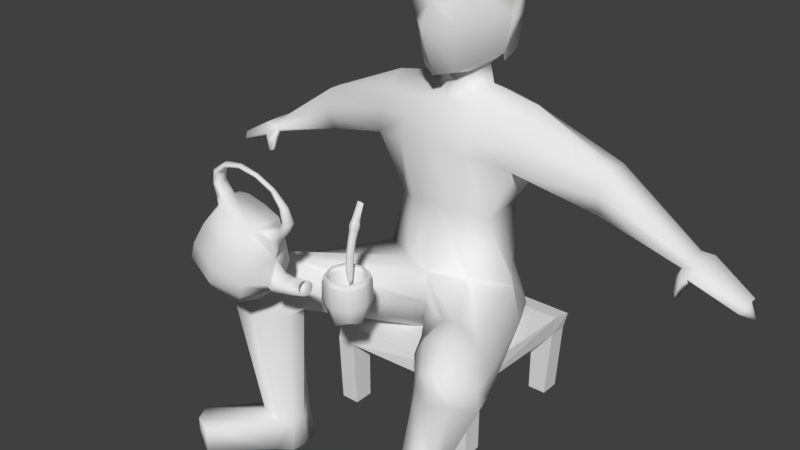 # Source: cosas.blend  (saved by Blender 2.77.0; exported with 4.5.12 LTS)
import bpy
from mathutils import Matrix  # noqa: F401  (used for matrix-valued properties, if any)

bpy.ops.wm.read_factory_settings(use_empty=True)
scene = bpy.context.scene
scene.name = 'Scene'

# ---- collections
col_collection_1 = bpy.data.collections.new('Collection 1'); scene.collection.children.link(col_collection_1)

# ---- world
world_world = bpy.data.worlds.new('World'); scene.world = world_world
world_world.color = (0.05088, 0.05088, 0.05088)
world_world.use_sun_shadow = False
world_world.sun_shadow_jitter_overblur = 0.0
world_world.cycles.sampling_method = 'MANUAL'

# ---- meshes
me_cubo_005 = bpy.data.meshes.new('Cubo.005')
me_cubo_005.from_pydata([(-1.0, -1.051, 0.7634), (-1.0, -1.0, 1.0), (-1.06, 1.0, 0.7634), (-1.0, 1.0, 1.0), (1.0, -1.0, 0.7634), (1.0, -1.0, 1.0), (1.057, 1.0, 0.7634), (1.114, 1.0, 1.0), (-1.0, -0.7384, 1.0), (-1.0, 0.7384, 1.041), (-1.06, 0.7384, 0.7634), (-1.0, -0.7384, 0.7634), (1.095, 0.7384, 1.045), (1.0, -0.7384, 1.0), (1.0, -0.7384, 0.7634), (1.057, 0.7384, 0.7634), (-0.7585, 1.0, 1.0), (0.7585, 1.0, 1.0), (0.7585, 1.0, 0.7634), (-0.7585, 1.0, 0.7634), (0.7585, -1.0, 1.033), (-0.7585, -1.0, 1.0), (-0.7585, -1.051, 0.7634), (0.7585, -1.0, 0.7634), (0.7585, -0.7384, 1.033), (-0.7585, -0.7384, 1.0), (0.7585, 0.7384, 1.045), (-0.7585, 0.7384, 1.041), (-0.7585, -0.7384, 0.7634), (0.7585, -0.7384, 0.7634), (-0.7585, 0.7384, 0.7634), (0.7585, 0.7384, 0.7634), (-1.0, -0.7384, -0.1554), (-1.0, -1.0, -0.1554), (-0.7585, 1.0, -0.1554), (-1.0, 1.0, -0.1554), (1.0, 0.7384, -0.1554), (1.0, 1.0, -0.1554), (0.7585, -1.0, -0.1554), (1.0, -1.0, -0.1554), (-1.0, 0.7384, -0.1554), (1.0, -0.7384, -0.1554), (0.7585, -0.7384, -0.1554), (0.7585, 0.7384, -0.1554), (0.7585, 1.0, -0.1554), (-0.7585, -1.0, -0.1554), (-0.7585, -0.7384, -0.1554), (-0.7585, 0.7384, -0.1554)], [], [(9, 3, 2, 10), (17, 7, 6, 18), (13, 5, 4, 14), (21, 1, 0, 22), (19, 30, 47, 34), (27, 16, 3, 9), (21, 25, 8, 1), (25, 27, 9, 8), (28, 22, 45, 46), (29, 31, 15, 14), (7, 12, 15, 6), (12, 13, 14, 15), (1, 8, 11, 0), (8, 9, 10, 11), (11, 10, 30, 28), (28, 30, 31, 29), (6, 15, 36, 37), (22, 28, 29, 23), (13, 12, 26, 24), (24, 26, 27, 25), (5, 13, 24, 20), (20, 24, 25, 21), (12, 7, 17, 26), (26, 17, 16, 27), (15, 31, 43, 36), (30, 19, 18, 31), (5, 20, 23, 4), (20, 21, 22, 23), (3, 16, 19, 2), (16, 17, 18, 19), (43, 44, 37, 36), (38, 42, 41, 39), (33, 32, 46, 45), (40, 35, 34, 47), (23, 29, 42, 38), (11, 28, 46, 32), (0, 11, 32, 33), (31, 18, 44, 43), (14, 4, 39, 41), (4, 23, 38, 39), (22, 0, 33, 45), (30, 10, 40, 47), (2, 19, 34, 35), (10, 2, 35, 40), (29, 14, 41, 42), (18, 6, 37, 44)])
me_cubo_005.use_remesh_preserve_volume = False
me_cubo_005.use_remesh_preserve_attributes = False
me_cubo_005.use_mirror_vertex_groups = False
me_cubo_005.update()
me_cubo_003 = bpy.data.meshes.new('Cubo.003')
me_cubo_003.from_pydata([(-1.761, -7.451e-08, -0.4965), (-0.7273, 0.9193, -0.8837), (0.364, 0.001858, -1.182), (-0.7273, -0.9193, -0.8837), (-0.3764, -0.8112, 0.05272), (0.5548, 0.02167, -0.3082), (-0.3764, 0.8112, 0.05272), (-1.143, 0.008758, 0.6219), (0.9458, 0.15, 1.048), (0.8877, -0.1124, 0.4486), (0.8831, 0.2055, 0.4552), (-0.7338, -0.1062, 1.691), (-1.052, 0.2063, 1.197), (-1.057, -0.1712, 1.196), (0.9474, 0.05183, 0.3629), (0.8235, 0.04122, 0.5409), (-1.148, 0.02749, 1.169), (-0.9614, 0.007545, 1.224), (0.7202, 0.03724, 1.428), (0.1938, 0.09458, 1.627), (0.9516, -0.0662, 1.048), (-0.7906, 0.02894, 1.731), (-0.6737, 0.01538, 1.649), (1.028, 0.04549, 1.048), (0.8694, 0.03828, 1.049), (-0.7305, 0.1505, 1.689), (0.1947, -0.03054, 1.63), (0.2069, 0.03477, 1.673), (0.1816, 0.02927, 1.585), (0.9389, 0.0203, -0.7085), (0.9524, -0.2283, -0.9692), (0.9535, 0.2378, -0.9642), (0.9593, 0.2359, -0.7793), (0.9594, -0.2017, -0.7797), (0.9261, -0.004355, -1.083), (-1.034, -0.6062, 0.3696), (-0.7713, 0.3537, 0.8832), (-1.502, 0.6895, -0.5933), (-1.673, -5.53e-08, -0.9145), (-0.1521, 0.5125, 0.6512), (0.06217, 0.6899, -1.152), (-0.8539, 0.7176, -1.222), (0.4672, -0.3192, 0.4191), (0.06217, -0.689, -1.152), (-0.03446, -4.302e-09, -1.529), (-0.1521, -0.5081, 0.6512), (-0.8539, -0.7176, -1.222), (-1.502, -0.6895, -0.5933), (-1.034, 0.6106, 0.3696), (0.3224, 0.6138, -0.2121), (0.3224, -0.603, -0.2121), (-0.5762, -0.9326, -0.4806), (0.4838, 0.3533, -0.8532), (-0.5762, 0.9326, -0.4806), (-1.581, 0.002189, -0.03374), (0.4672, 0.3574, 0.4191), (0.4672, 0.036, 0.4191), (0.6573, -0.07891, 0.1505), (0.6676, 0.04429, 0.06528), (0.6565, 0.1595, 0.157), (-0.7713, -0.3431, 0.8832), (-0.7713, 0.008381, 0.8832), (-1.039, -0.1262, 0.8739), (-1.096, 0.0228, 0.8224), (-1.036, 0.1569, 0.877), (0.9451, 0.04049, 0.7543), (1.051, -0.1009, 0.7074), (1.149, 0.05024, 0.6639), (1.043, 0.1916, 0.7108), (-0.9166, 0.009503, 1.475), (-1.016, -0.155, 1.498), (-1.109, 0.02785, 1.519), (-1.01, 0.1923, 1.497), (0.8384, 0.1836, 0.5194), (0.929, 0.1479, 0.3893), (0.9347, -0.04686, 0.3811), (0.8395, -0.09854, 0.5178), (-1.121, 0.1473, 1.177), (-0.9841, 0.1709, 1.217), (-0.9854, -0.1508, 1.217), (-1.128, -0.09729, 1.175), (0.6322, 0.03509, 1.366), (0.6618, -0.01989, 1.393), (0.6892, 0.03916, 1.419), (0.6597, 0.09414, 1.392), (-0.2889, 0.02277, 1.701), (-0.3006, -0.05474, 1.745), (-0.3117, 0.03112, 1.787), (-0.3, 0.1086, 1.743), (-0.6887, -0.09229, 1.66), (-0.778, -0.0559, 1.722), (0.8885, 0.1351, 1.049), (1.005, 0.1108, 1.048), (1.012, -0.02161, 1.048), (0.8899, -0.05675, 1.049), (-0.7739, 0.1104, 1.719), (-0.6879, 0.1264, 1.659), (0.2043, -0.005437, 1.664), (0.5392, -0.1944, -1.086), (0.5413, 0.2014, -1.082), (0.4904, -0.004217, -1.179), (0.9321, -0.1369, -1.057), (0.1847, 0.08428, 1.595), (0.2032, 0.0736, 1.66), (0.4838, -0.3343, -0.8532), (0.1849, -0.02436, 1.596), (0.6361, -0.1668, -0.704), (0.6345, 0.02167, -0.6373), (0.6361, 0.2047, -0.7037), (1.485, -0.1811, -0.8423), (1.483, 0.1927, -0.838), (1.516, -0.001525, -0.9405), (1.404, -0.1598, -0.6953), (1.356, 0.01825, -0.6506), (1.403, 0.1911, -0.6951), (0.9678, -0.2572, -0.8625), (0.944, -0.09742, -0.7264), (0.9439, 0.1364, -0.726), (0.9681, 0.2819, -0.8611), (0.9335, 0.1327, -1.051), (-1.469, -0.5382, -0.9913), (-0.6165, -0.4669, 0.8252), (-1.469, 0.5382, -0.9913), (-0.6165, 0.4728, 0.8252), (-0.2393, -0.5382, -1.452), (0.3124, -0.4609, 0.4771), (-0.2393, 0.5382, -1.452), (0.3124, 0.4737, 0.4771), (-1.35, -0.6989, -0.1729), (-1.35, 0.7, -0.1729), (0.2116, 0.7878, -0.7697), (0.2116, -0.783, -0.7697), (0.4672, 0.1994, 0.4191), (0.4672, -0.1359, 0.4191), (0.7387, -0.03189, 0.2094), (0.7364, 0.1253, 0.2152), (-0.7713, -0.1727, 0.8832), (-0.7713, 0.1879, 0.8832), (-1.078, -0.07421, 0.9442), (-1.075, 0.1184, 0.9463), (0.9697, 0.1715, 0.7434), (0.9716, -0.0881, 0.7426), (1.128, -0.04055, 0.6732), (1.119, 0.1386, 0.6773), (-0.9414, -0.1362, 1.481), (-0.94, 0.1598, 1.48), (-1.089, -0.08695, 1.515), (-1.082, 0.1381, 1.513), (0.6274, 0.0961, 1.364), (0.628, -0.02553, 1.364), (0.6805, -0.002875, 1.413), (0.6773, 0.08075, 1.411), (-0.2918, -0.04605, 1.712), (-0.2917, 0.09367, 1.711), (-0.3092, -0.02259, 1.778), (-0.3085, 0.08275, 1.775), (0.6227, -0.1234, -1.117), (0.6074, 0.3267, -0.9131), (0.6242, 0.1205, -1.113), (0.6069, -0.3029, -0.9143), (0.7117, -0.09007, -0.7194), (0.7117, 0.1304, -0.7191), (1.509, -0.1078, -0.9181), (1.448, -0.2043, -0.7543), (1.447, 0.228, -0.7532), (1.507, 0.1084, -0.9127), (1.368, -0.07615, -0.6619), (1.367, 0.1114, -0.6616), (1.159, -0.06509, -0.8438), (1.159, 0.08169, -0.8421), (1.172, 0.005433, -0.8824), (1.127, -0.05671, -0.7861), (1.109, 0.0132, -0.7686), (1.127, 0.08107, -0.786), (1.169, -0.03629, -0.8736), (1.145, -0.07417, -0.8093), (1.145, 0.09557, -0.8088), (1.168, 0.04859, -0.8715), (1.113, -0.02387, -0.773), (1.113, 0.04976, -0.7729)], [], [(0, 47, 128, 54), (0, 54, 129, 37), (0, 37, 122, 38), (0, 38, 120, 47), (1, 37, 129, 53), (1, 53, 130, 40), (1, 40, 126, 41), (1, 41, 122, 37), (2, 40, 130, 52), (2, 52, 157, 99), (2, 99, 158, 100), (2, 100, 156, 98), (2, 98, 159, 104), (2, 104, 131, 43), (2, 43, 124, 44), (2, 44, 126, 40), (3, 43, 131, 51), (3, 51, 128, 47), (3, 47, 120, 46), (3, 46, 124, 43), (4, 50, 125, 45), (4, 45, 121, 35), (4, 35, 128, 51), (4, 51, 131, 50), (5, 49, 127, 55), (5, 55, 132, 59), (5, 59, 135, 58), (5, 58, 134, 57), (5, 57, 133, 42), (5, 42, 125, 50), (5, 50, 131, 104), (5, 104, 159, 106), (5, 106, 160, 107), (5, 107, 161, 108), (5, 108, 157, 52), (5, 52, 130, 49), (6, 48, 123, 39), (6, 39, 127, 49), (6, 49, 130, 53), (6, 53, 129, 48), (7, 35, 121, 60), (7, 60, 136, 62), (7, 62, 138, 63), (7, 63, 139, 64), (7, 64, 137, 36), (7, 36, 123, 48), (7, 48, 129, 54), (7, 54, 128, 35), (8, 92, 143, 68), (8, 68, 140, 91), (8, 91, 148, 84), (8, 84, 151, 92), (9, 76, 133, 57), (9, 57, 134, 75), (9, 75, 142, 66), (9, 66, 141, 76), (10, 74, 135, 59), (10, 59, 132, 73), (10, 73, 140, 68), (10, 68, 143, 74), (11, 90, 146, 70), (11, 70, 144, 89), (11, 89, 152, 86), (11, 86, 154, 90), (12, 78, 137, 64), (12, 64, 139, 77), (12, 77, 147, 72), (12, 72, 145, 78), (13, 80, 138, 62), (13, 62, 136, 79), (13, 79, 144, 70), (13, 70, 146, 80), (14, 75, 134, 58), (14, 58, 135, 74), (14, 74, 143, 67), (14, 67, 142, 75), (15, 73, 132, 56), (15, 56, 133, 76), (15, 76, 141, 65), (15, 65, 140, 73), (16, 77, 139, 63), (16, 63, 138, 80), (16, 80, 146, 71), (16, 71, 147, 77), (17, 79, 136, 61), (17, 61, 137, 78), (17, 78, 145, 69), (17, 69, 144, 79), (18, 81, 149, 82), (18, 82, 150, 83), (18, 83, 151, 84), (18, 84, 148, 81), (19, 102, 153, 88), (19, 88, 155, 103), (19, 103, 151, 84), (19, 84, 148, 102), (20, 94, 141, 66), (20, 66, 142, 93), (20, 93, 150, 82), (20, 82, 149, 94), (21, 95, 147, 71), (21, 71, 146, 90), (21, 90, 154, 87), (21, 87, 155, 95), (22, 89, 144, 69), (22, 69, 145, 96), (22, 96, 153, 85), (22, 85, 152, 89), (23, 93, 142, 67), (23, 67, 143, 92), (23, 92, 151, 83), (23, 83, 150, 93), (24, 91, 140, 65), (24, 65, 141, 94), (24, 94, 149, 81), (24, 81, 148, 91), (25, 96, 145, 72), (25, 72, 147, 95), (25, 95, 155, 88), (25, 88, 153, 96), (26, 97, 154, 86), (26, 86, 152, 105), (26, 105, 149, 82), (26, 82, 150, 97), (27, 103, 155, 87), (27, 87, 154, 97), (27, 97, 150, 83), (27, 83, 151, 103), (28, 105, 152, 85), (28, 85, 153, 102), (28, 102, 148, 81), (28, 81, 149, 105), (29, 117, 161, 107), (29, 107, 160, 116), (29, 116, 166, 113), (29, 113, 167, 117), (30, 115, 159, 98), (30, 98, 156, 101), (30, 101, 162, 109), (30, 109, 163, 115), (31, 119, 158, 99), (31, 99, 157, 118), (31, 118, 164, 110), (31, 110, 165, 119), (32, 118, 157, 108), (32, 108, 161, 117), (32, 117, 167, 114), (32, 114, 164, 118), (33, 116, 160, 106), (33, 106, 159, 115), (33, 115, 163, 112), (33, 112, 166, 116), (34, 101, 156, 100), (34, 100, 158, 119), (34, 119, 165, 111), (34, 111, 162, 101), (137, 61, 136, 60, 121, 45, 125, 42, 133, 56, 132, 55, 127, 39, 123, 36), (122, 41, 126, 44, 124, 46, 120, 38), (112, 163, 175, 171), (174, 170, 177, 169, 176, 173, 179, 172, 178, 171, 175, 168), (165, 110, 169, 177), (114, 167, 179, 173), (109, 162, 174, 168), (166, 112, 171, 178), (111, 165, 177, 170), (164, 114, 173, 176), (163, 109, 168, 175), (113, 166, 178, 172), (162, 111, 170, 174), (110, 164, 176, 169), (167, 113, 172, 179)])
me_cubo_003.polygons.foreach_set('use_smooth', [True] * 171)
me_cubo_003.use_remesh_preserve_volume = False
me_cubo_003.use_remesh_preserve_attributes = False
me_cubo_003.use_mirror_vertex_groups = False
me_cubo_003.update()
me_cubo_002 = bpy.data.meshes.new('Cubo.002')
me_cubo_002.from_pydata([(0.08634, 0.2577, 0.1463), (0.1415, 0.3128, 0.1463), (0.1966, 0.2577, 0.1463), (0.1415, 0.2025, 0.1463), (0.1415, 0.2577, -0.1083), (0.07525, 0.3952, 0.848), (0.201, 0.4545, 0.9848), (0.07621, 0.3654, 0.7512), (0.2077, 0.3952, 0.848), (0.1415, 0.3044, 0.7721), (0.08195, 0.4545, 0.9848), (0.1415, 0.4211, 1.008), (0.1415, 0.4878, 0.9613), (0.1415, 0.3673, 0.5691), (0.1415, 0.2573, 0.588), (0.08457, 0.3123, 0.5785), (0.1984, 0.3123, 0.5785), (0.2139, 0.3803, 0.7996), (0.06908, 0.3803, 0.7996), (0.1415, 0.3132, 0.8255), (0.1415, 0.4474, 0.7737), (0.1415, 0.4264, 0.7302), (0.1415, 0.3343, 0.8742), (0.2068, 0.3654, 0.7512), (0.1415, 0.4561, 0.8219), (0.1001, 0.2163, 0.1463), (0.0859, 0.2713, 0.3817), (0.1001, 0.299, 0.1463), (0.1001, 0.2577, -0.04467), (0.1415, 0.3264, 0.3794), (0.1829, 0.299, 0.1463), (0.1415, 0.299, -0.04467), (0.1971, 0.2713, 0.3817), (0.1829, 0.2163, 0.1463), (0.1829, 0.2577, -0.04467), (0.1415, 0.2162, 0.3841), (0.1415, 0.2163, -0.04467), (0.08027, 0.4093, 0.8798), (0.1415, 0.4602, 0.8557), (0.2027, 0.4093, 0.8798), (0.1415, 0.3584, 0.9039), (0.1912, 0.4409, 0.8285), (0.1842, 0.2711, 0.5856), (0.1912, 0.3496, 0.8676), (0.0988, 0.3535, 0.5715), (0.08195, 0.5153, 1.126), (0.1415, 0.5272, 1.103), (0.201, 0.5153, 1.126), (0.1415, 0.5033, 1.15), (0.1861, 0.4795, 0.9672), (0.1861, 0.4295, 1.002), (0.09683, 0.4295, 1.002), (0.09683, 0.4795, 0.9672), (0.1842, 0.3535, 0.5715), (0.09253, 0.3197, 0.7669), (0.0988, 0.2711, 0.5856), (0.1905, 0.3197, 0.7669), (0.1415, 0.4093, 0.6934), (0.1415, 0.2965, 0.7275), (0.0816, 0.3529, 0.7105), (0.2014, 0.3529, 0.7105), (0.07036, 0.3922, 0.8384), (0.1415, 0.4578, 0.811), (0.2126, 0.3922, 0.8384), (0.1415, 0.3267, 0.8658), (0.1958, 0.4306, 0.7802), (0.08718, 0.33, 0.819), (0.1958, 0.33, 0.819), (0.08718, 0.4306, 0.7802), (0.1415, 0.434, 0.7376), (0.1415, 0.3028, 0.7841), (0.07113, 0.3684, 0.7608), (0.2119, 0.3684, 0.7608), (0.09253, 0.4111, 0.7354), (0.09181, 0.4409, 0.8285), (0.09181, 0.3496, 0.8676), (0.1905, 0.4111, 0.7354), (0.1108, 0.227, 0.004852), (0.09979, 0.23, 0.3835), (0.1108, 0.2883, 0.004852), (0.09979, 0.3127, 0.38), (0.1721, 0.227, 0.004852), (0.1832, 0.23, 0.3835), (0.1721, 0.2883, 0.004852), (0.1832, 0.3127, 0.38), (0.09558, 0.3711, 0.8979), (0.09558, 0.4475, 0.8617), (0.1874, 0.4475, 0.8617), (0.1874, 0.3711, 0.8979), (0.09683, 0.5063, 1.144), (0.09683, 0.5242, 1.109), (0.1861, 0.5242, 1.109), (0.1861, 0.5063, 1.144), (0.1864, 0.3952, 0.6977), (0.1864, 0.3106, 0.7232), (0.09657, 0.3106, 0.7232), (0.09657, 0.3952, 0.6977), (0.08814, 0.3431, 0.8589), (0.08814, 0.4414, 0.8178), (0.1948, 0.4414, 0.8178), (0.1948, 0.3431, 0.8589), (0.1943, 0.4176, 0.7434), (0.08872, 0.3192, 0.7783), (0.1943, 0.3192, 0.7783), (0.08872, 0.4176, 0.7434), (-0.1788, 0.1537, -0.3068), (0.1816, 0.5141, -0.3068), (0.5419, 0.1537, -0.3068), (0.1816, -0.2066, -0.3068), (0.1816, 0.1537, -0.742), (-0.1396, 0.1537, 0.1284), (0.4635, 0.1537, -0.2516), (0.1816, -0.1674, 0.1284), (0.1816, 0.4749, 0.1284), (0.5027, 0.1537, 0.1284), (0.1816, 0.1537, -0.6317), (-0.1004, 0.1537, -0.2516), (0.1816, -0.1282, -0.2516), (0.1816, 0.4357, -0.2516), (-0.08869, -0.1165, -0.3068), (-0.169, 0.1537, 0.0196), (-0.08869, 0.424, -0.3068), (-0.08869, 0.1537, -0.6332), (0.1816, 0.5043, 0.0196), (0.4518, 0.424, -0.3068), (0.1816, 0.424, -0.6332), (0.5321, 0.1537, 0.0196), (0.4518, -0.1165, -0.3068), (0.4518, 0.1537, -0.6332), (0.1816, -0.1968, 0.0196), (0.1816, -0.1165, -0.6332), (-0.1102, 0.1537, 0.03339), (0.1816, 0.4455, 0.03339), (0.4733, 0.1537, 0.03339), (0.1816, -0.138, 0.03339), (-0.05929, -0.08713, 0.1284), (-0.05929, 0.3946, 0.1284), (0.4224, -0.08713, 0.1284), (0.4224, 0.3946, 0.1284), (-0.02989, 0.1537, -0.5367), (0.1816, 0.3652, -0.5367), (0.393, 0.1537, -0.5367), (0.1816, -0.05772, -0.5367), (0.393, 0.3652, -0.2516), (0.393, -0.05772, -0.2516), (-0.02989, -0.05772, -0.2516), (-0.02989, 0.3652, -0.2516), (-0.01863, -0.04646, -0.5485), (-0.08134, -0.1092, 0.0196), (-0.01863, 0.3539, -0.5485), (-0.08134, 0.4167, 0.0196), (0.3818, -0.04646, -0.5485), (0.4445, -0.1092, 0.0196), (0.3818, 0.3539, -0.5485), (0.4445, 0.4167, 0.0196), (-0.03724, -0.06508, 0.03339), (-0.03724, 0.3726, 0.03339), (0.4004, 0.3726, 0.03339), (0.4004, -0.06508, 0.03339), (0.02493, -0.002901, -0.4628), (0.02493, 0.3104, -0.4628), (0.3382, 0.3104, -0.4628), (0.3382, -0.002901, -0.4628)], [], [(0, 25, 78, 26), (0, 26, 80, 27), (0, 27, 79, 28), (0, 28, 77, 25), (1, 27, 80, 29), (1, 29, 84, 30), (1, 30, 83, 31), (1, 31, 79, 27), (2, 30, 84, 32), (2, 32, 82, 33), (2, 33, 81, 34), (2, 34, 83, 30), (3, 33, 82, 35), (3, 35, 78, 25), (3, 25, 77, 36), (3, 36, 81, 33), (4, 36, 77, 28), (4, 28, 79, 31), (4, 31, 83, 34), (4, 34, 81, 36), (5, 75, 85, 37), (5, 37, 86, 74), (5, 74, 98, 61), (5, 61, 97, 75), (6, 50, 88, 39), (6, 39, 87, 49), (6, 49, 91, 47), (6, 47, 92, 50), (7, 73, 96, 59), (7, 59, 95, 54), (7, 54, 102, 71), (7, 71, 104, 73), (8, 41, 87, 39), (8, 39, 88, 43), (8, 43, 100, 63), (8, 63, 99, 41), (9, 54, 95, 58), (9, 58, 94, 56), (9, 56, 103, 70), (9, 70, 102, 54), (10, 52, 86, 37), (10, 37, 85, 51), (10, 51, 89, 45), (10, 45, 90, 52), (11, 51, 85, 40), (11, 40, 88, 50), (11, 50, 92, 48), (11, 48, 89, 51), (12, 49, 87, 38), (12, 38, 86, 52), (12, 52, 90, 46), (12, 46, 91, 49), (13, 53, 84, 29), (13, 29, 80, 44), (13, 44, 96, 57), (13, 57, 93, 53), (14, 55, 78, 35), (14, 35, 82, 42), (14, 42, 94, 58), (14, 58, 95, 55), (15, 44, 80, 26), (15, 26, 78, 55), (15, 55, 95, 59), (15, 59, 96, 44), (16, 42, 82, 32), (16, 32, 84, 53), (16, 53, 93, 60), (16, 60, 94, 42), (17, 67, 103, 72), (17, 72, 101, 65), (17, 65, 99, 63), (17, 63, 100, 67), (18, 68, 104, 71), (18, 71, 102, 66), (18, 66, 97, 61), (18, 61, 98, 68), (19, 66, 102, 70), (19, 70, 103, 67), (19, 67, 100, 64), (19, 64, 97, 66), (20, 65, 101, 69), (20, 69, 104, 68), (20, 68, 98, 62), (20, 62, 99, 65), (21, 76, 93, 57), (21, 57, 96, 73), (21, 73, 104, 69), (21, 69, 101, 76), (22, 43, 88, 40), (22, 40, 85, 75), (22, 75, 97, 64), (22, 64, 100, 43), (23, 56, 94, 60), (23, 60, 93, 76), (23, 76, 101, 72), (23, 72, 103, 56), (24, 74, 86, 38), (24, 38, 87, 41), (24, 41, 99, 62), (24, 62, 98, 74), (89, 48, 92, 47, 91, 46, 90, 45), (105, 119, 148, 120), (105, 120, 150, 121), (105, 121, 149, 122), (105, 122, 147, 119), (106, 121, 150, 123), (106, 123, 154, 124), (106, 124, 153, 125), (106, 125, 149, 121), (107, 124, 154, 126), (107, 126, 152, 127), (107, 127, 151, 128), (107, 128, 153, 124), (108, 127, 152, 129), (108, 129, 148, 119), (108, 119, 147, 130), (108, 130, 151, 127), (109, 130, 147, 122), (109, 122, 149, 125), (109, 125, 153, 128), (109, 128, 151, 130), (110, 136, 150, 120), (110, 120, 148, 135), (110, 135, 155, 131), (110, 131, 156, 136), (111, 144, 158, 133), (111, 133, 157, 143), (111, 143, 161, 141), (111, 141, 162, 144), (112, 135, 148, 129), (112, 129, 152, 137), (112, 137, 158, 134), (112, 134, 155, 135), (113, 138, 154, 123), (113, 123, 150, 136), (113, 136, 156, 132), (113, 132, 157, 138), (114, 137, 152, 126), (114, 126, 154, 138), (114, 138, 157, 133), (114, 133, 158, 137), (115, 142, 162, 141), (115, 141, 161, 140), (115, 140, 160, 139), (115, 139, 159, 142), (116, 146, 156, 131), (116, 131, 155, 145), (116, 145, 159, 139), (116, 139, 160, 146), (117, 145, 155, 134), (117, 134, 158, 144), (117, 144, 162, 142), (117, 142, 159, 145), (118, 143, 157, 132), (118, 132, 156, 146), (118, 146, 160, 140), (118, 140, 161, 143)])
me_cubo_002.polygons.foreach_set('use_smooth', [0, 0, 0, 0, 0, 0, 0, 0, 0, 0, 0, 0, 0, 0, 0, 0, 0, 0, 0, 0, 0, 0, 0, 0, 0, 0, 0, 0, 0, 0, 0, 0, 0, 0, 0, 0, 0, 0, 0, 0, 0, 0, 0, 0, 0, 0, 0, 0, 0, 0, 0, 0, 0, 0, 0, 0, 0, 0, 0, 0, 0, 0, 0, 0, 0, 0, 0, 0, 0, 0, 0, 0, 0, 0, 0, 0, 0, 0, 0, 0, 0, 0, 0, 0, 0, 0, 0, 0, 0, 0, 0, 0, 0, 0, 0, 0, 0, 0, 0, 0, 0, 1, 1, 1, 1, 1, 1, 1, 1, 1, 1, 1, 1, 1, 1, 1, 1, 1, 1, 1, 1, 1, 1, 1, 1, 1, 1, 1, 1, 1, 1, 1, 1, 1, 1, 1, 1, 1, 1, 1, 1, 1, 1, 1, 1, 1, 1, 1, 1, 1, 1, 1, 1, 1, 1, 1, 1])
me_cubo_002.use_remesh_preserve_volume = False
me_cubo_002.use_remesh_preserve_attributes = False
me_cubo_002.use_mirror_vertex_groups = False
me_cubo_002.update()
me_cubo = bpy.data.meshes.new('Cubo')
me_cubo.from_pydata([(-1.193, -0.1546, -1.044), (-1.657, -0.284, 0.5507), (-0.9414, 0.0679, -1.044), (-1.507, 0.3115, 0.7076), (-0.9783, 0.1912, 0.2287), (-1.275, -0.3709, 0.4027), (-1.644, 0.3426, 0.1504), (-1.711, -0.2716, 0.304), (-1.037, 0.2046, 0.8734), (-0.7098, -0.1535, -1.044), (-1.326, -0.3592, 0.5996), (-0.8607, -0.4169, -1.044), (-1.091, 1.496, -0.2408), (-0.9443, 1.826, 0.5481), (-0.5921, 2.594, 0.01059), (-0.5896, 2.354, 0.5481), (-0.6337, 1.691, 1.39), (-0.5479, 2.385, 1.39), (-0.9764, 1.622, 2.108), (-0.9764, 2.332, 2.108), (-1.026, 1.835, 2.67), (-0.7968, 2.371, 2.67), (-1.974, 1.864, 1.806), (-1.974, 2.243, 1.806), (-2.045, 1.895, 2.334), (-2.045, 2.213, 2.334), (-3.049, 1.946, 1.446), (-3.049, 2.162, 1.446), (-3.079, 1.931, 1.617), (-3.079, 2.177, 1.617), (-0.3741, 2.08, 2.911), (-0.3144, 2.08, 3.148), (-0.4754, 2.091, 3.288), (-0.6531, 1.993, 4.106), (-1.684, -0.2778, 0.4273), (-1.3, -0.3651, 0.5012), (-1.643, 0.3424, 0.429), (-0.7374, 0.1364, 0.5511), (-1.276, 1.496, 0.3084), (-0.5501, 2.594, 0.1536), (-1.62, 0.02248, 0.6795), (-1.095, -0.001716, -1.044), (-0.9529, -0.1294, 0.2721), (-1.806, 0.06463, 0.1768), (-1.073, -0.1021, 0.7801), (-0.7483, -0.3196, -1.044), (-1.771, 0.0566, 0.4282), (-0.9476, -0.1306, 0.5261), (-0.7637, 0.00123, -1.044), (-1.253, 0.3858, 0.0453), (-1.476, -0.3251, 0.669), (-1.494, -0.3999, 0.2595), (-1.217, 0.2455, 0.9229), (-1.187, -0.354, -1.044), (-0.6727, 1.496, -0.3926), (-0.4721, 1.542, 0.5868), (-0.3695, 2.62, -0.1889), (-0.1775, 2.71, 0.5868), (-0.3418, 1.496, 1.433), (-0.176, 2.611, 1.433), (-0.4882, 1.418, 2.236), (-0.4882, 2.642, 2.236), (-0.3984, 1.612, 2.714), (-0.3984, 2.452, 2.714), (-0.2059, 1.772, 2.873), (-0.147, 1.86, 3.06), (-0.229, 1.546, 3.155), (-0.457, 1.497, 4.15), (-0.1831, 2.739, 0.1693), (-1.493, -0.4, 0.4642), (-1.463, -1.082, -1.044), (-1.347, -0.03981, 0.8407), (-0.7669, 2.054, 0.5481), (-0.8417, 2.054, -0.2408), (-0.6157, 2.065, 1.39), (-0.9764, 2.102, 1.907), (-1.974, 2.054, 1.806), (-2.045, 2.054, 2.334), (-3.049, 2.054, 1.438), (-3.079, 2.054, 1.617), (-1.001, 2.054, 0.231), (-0.5211, 2.067, -0.3878), (-1.019, 2.073, 2.786), (-0.975, 1.665, 2.389), (-0.8866, 2.415, 2.389), (-2.01, 1.776, 2.07), (-2.01, 2.331, 2.07), (-3.028, 1.85, 1.527), (-3.028, 2.258, 1.527), (-0.4433, 2.547, 2.475), (-0.4433, 1.515, 2.475), (-3.716, 2.054, 1.145), (-3.173, 2.054, 1.363), (-3.173, 2.216, 1.373), (-3.219, 2.054, 1.586), (-3.219, 2.238, 1.586), (-3.141, 1.748, 1.475), (-3.219, 1.869, 1.586), (-3.141, 2.36, 1.475), (-3.173, 1.892, 1.373), (-3.024, 1.86, 1.387), (-3.716, 2.153, 1.151), (-3.744, 2.054, 1.281), (-3.744, 2.166, 1.281), (-3.697, 1.868, 1.213), (-3.744, 1.941, 1.281), (-3.697, 2.24, 1.213), (-3.716, 1.955, 1.151), (-3.835, 2.054, 1.1), (-3.008, 1.788, 1.448), (-3.117, 1.82, 1.332), (-3.093, 1.712, 1.408), (-3.019, 1.781, 1.238), (-3.011, 1.746, 1.268), (-3.065, 1.762, 1.211), (-3.053, 1.709, 1.249), (-0.5807, 2.083, 3.761), (-0.2886, 1.458, 3.706), (-0.4447, 2.357, 3.359), (-0.6911, 1.98, 4.099), (-0.3915, 1.653, 4.408), (-0.5859, 1.872, 4.55), (-0.4614, 2.381, 3.276), (-0.5337, 2.46, 4.152), (-0.6113, 2.08, 3.719), (-0.3794, 1.662, 4.524), (-0.3779, 2.137, 4.607), (-0.4029, 1.606, 4.431), (-0.4953, 2.088, 3.198), (-0.4818, 2.503, 3.691), (-0.2173, 1.885, 4.725), (1.263, -0.1749, -1.044), (1.599, -0.3583, 0.5507), (1.153, 0.1447, -1.044), (1.585, 0.2555, 0.7076), (1.043, 0.2555, 0.2287), (1.207, -0.3583, 0.4027), (1.725, 0.2555, 0.1504), (1.655, -0.3583, 0.304), (1.103, 0.2555, 0.8734), (0.8401, 0.06512, -1.044), (1.26, -0.3583, 0.5996), (0.8728, -0.2579, -1.044), (0.0, 1.496, -0.2781), (1.091, 1.496, -0.2408), (0.9443, 1.826, 0.5481), (0.0, 1.322, 0.6254), (0.0, 2.642, -0.2027), (0.5921, 2.594, 0.01059), (0.5896, 2.354, 0.5481), (0.0, 2.728, 0.6254), (0.6337, 1.691, 1.39), (0.0, 1.496, 1.476), (0.5479, 2.385, 1.39), (0.0, 2.553, 1.476), (0.9764, 1.622, 2.108), (0.0, 1.371, 2.244), (0.9764, 2.332, 2.108), (0.0, 2.553, 2.365), (1.026, 1.835, 2.67), (0.0, 1.6, 2.664), (0.7968, 2.371, 2.67), (0.0, 2.449, 2.757), (1.974, 1.864, 1.806), (1.974, 2.243, 1.806), (2.045, 1.895, 2.334), (2.045, 2.213, 2.334), (3.049, 1.946, 1.446), (3.049, 2.162, 1.446), (3.079, 1.931, 1.617), (3.079, 2.177, 1.617), (0.3741, 2.08, 2.911), (0.0, 1.667, 2.786), (0.0, 2.397, 3.113), (0.0, 1.652, 3.083), (0.3144, 2.08, 3.148), (0.0, 2.523, 3.429), (0.0, 1.407, 3.104), (0.4754, 2.091, 3.288), (0.0, 1.346, 3.974), (0.6531, 1.993, 4.106), (0.0, 1.364, 4.42), (1.627, -0.3583, 0.4273), (1.233, -0.3583, 0.5012), (1.724, 0.2555, 0.429), (0.7954, 0.2555, 0.5511), (1.276, 1.496, 0.3084), (0.0, 1.341, 0.1737), (0.5501, 2.594, 0.1536), (0.0, 2.764, 0.185), (1.631, -0.0514, 0.6795), (1.253, 0.007463, -1.044), (0.9467, -0.0514, 0.2721), (1.821, -0.0514, 0.1768), (1.07, -0.0514, 0.7801), (0.8341, -0.09866, -1.044), (1.785, -0.0514, 0.4282), (0.9412, -0.0514, 0.5261), (0.9641, 0.1742, -1.044), (1.354, 0.3842, 0.0453), (1.413, -0.3583, 0.669), (1.414, -0.4352, 0.2595), (1.288, 0.2555, 0.9229), (1.151, -0.3446, -1.044), (0.6727, 1.496, -0.3926), (0.4721, 1.542, 0.5868), (0.3695, 2.62, -0.1889), (0.1775, 2.71, 0.5868), (0.3418, 1.496, 1.433), (0.176, 2.611, 1.433), (0.4882, 1.418, 2.236), (0.4882, 2.642, 2.236), (0.3984, 1.612, 2.714), (0.3984, 2.452, 2.714), (0.2059, 1.772, 2.873), (0.147, 1.86, 3.06), (0.229, 1.546, 3.155), (0.457, 1.497, 4.15), (0.1831, 2.739, 0.1693), (1.414, -0.4352, 0.4642), (-1.679, -1.002, -1.044), (1.35, -0.0514, 0.8407), (0.7669, 2.054, 0.5481), (0.8417, 2.054, -0.2408), (0.0, 2.078, -0.3246), (0.6157, 2.065, 1.39), (0.9764, 2.102, 1.907), (1.974, 2.054, 1.806), (2.045, 2.054, 2.334), (3.049, 2.054, 1.438), (3.079, 2.054, 1.617), (1.001, 2.054, 0.231), (0.5211, 2.067, -0.3878), (1.019, 2.073, 2.786), (0.0, 2.501, 2.561), (0.975, 1.665, 2.389), (0.8866, 2.415, 2.389), (0.0, 1.518, 2.561), (2.01, 1.776, 2.07), (2.01, 2.331, 2.07), (3.028, 1.85, 1.527), (3.028, 2.258, 1.527), (0.4433, 2.547, 2.475), (0.4433, 1.515, 2.475), (3.716, 2.054, 1.145), (3.173, 2.054, 1.363), (3.173, 2.216, 1.373), (3.219, 2.054, 1.586), (3.219, 2.238, 1.586), (3.141, 1.748, 1.475), (3.219, 1.869, 1.586), (3.141, 2.36, 1.475), (3.173, 1.892, 1.373), (3.024, 1.86, 1.387), (3.716, 2.153, 1.151), (3.744, 2.054, 1.281), (3.744, 2.166, 1.281), (3.697, 1.868, 1.213), (3.744, 1.941, 1.281), (3.697, 2.24, 1.213), (3.716, 1.955, 1.151), (3.835, 2.054, 1.1), (3.008, 1.788, 1.448), (3.117, 1.82, 1.332), (3.093, 1.712, 1.408), (3.019, 1.781, 1.238), (3.011, 1.746, 1.268), (3.065, 1.762, 1.211), (3.053, 1.709, 1.249), (0.5807, 2.083, 3.761), (0.0, 1.172, 3.742), (0.2886, 1.458, 3.706), (0.4447, 2.357, 3.359), (0.6911, 1.98, 4.099), (0.3915, 1.653, 4.408), (0.5859, 1.872, 4.55), (0.4614, 2.381, 3.276), (0.0, 2.565, 3.353), (0.5337, 2.46, 4.152), (0.0, 2.647, 4.421), (0.6113, 2.08, 3.719), (0.0, 2.71, 3.726), (0.0, 2.346, 4.664), (0.3794, 1.662, 4.524), (0.3779, 2.137, 4.607), (0.0, 1.298, 4.455), (0.4029, 1.606, 4.431), (0.4953, 2.088, 3.198), (0.4818, 2.503, 3.691), (0.2173, 1.885, 4.725), (0.0, 1.983, 4.747), (0.0, 1.781, 4.724), (-1.159, 0.04369, -1.401), (-1.288, -0.1595, -1.401), (-0.7183, 0.0476, -1.401), (-0.9545, 0.1362, -1.401), (-1.187, -0.354, -1.401), (-0.8472, -0.5082, -1.401), (-0.6774, -0.3911, -1.401), (-0.6466, -0.1581, -1.401), (-0.9524, -0.1532, -1.401), (1.323, 0.01532, -1.401), (1.372, -0.216, -1.401), (0.9408, 0.2353, -1.401), (1.19, 0.1964, -1.401), (1.151, -0.3446, -1.401), (0.7747, -0.3463, -1.401), (0.7694, -0.1247, -1.401), (0.7772, 0.09138, -1.401), (1.046, -0.05468, -1.401), (-1.781, -0.8073, -1.044), (1.446, -1.031, -1.044), (1.446, -1.031, -1.401), (1.262, -1.151, -1.044), (1.034, -1.115, -1.044), (1.034, -1.115, -1.401), (-1.463, -1.082, -1.401), (-1.679, -1.002, -1.401), (-1.781, -0.8073, -1.401), (1.262, -1.151, -1.401)], [], [(43, 6, 2, 41), (36, 3, 13, 38), (47, 37, 8, 44), (51, 7, 0, 53), (46, 36, 6, 43), (71, 52, 3, 40), (69, 34, 7, 51), (9, 45, 298, 299), (42, 45, 9, 4), (49, 4, 9, 48), (80, 72, 15, 39), (49, 6, 12, 54), (37, 4, 143, 187), (52, 8, 146, 55), (68, 189, 147, 56), (81, 73, 14, 56), (74, 16, 18, 75), (57, 15, 17, 59), (55, 146, 152, 58), (72, 13, 16, 74), (75, 18, 22, 76), (58, 152, 156, 60), (59, 17, 19, 61), (62, 160, 172, 64), (90, 237, 160, 62), (89, 84, 21, 63), (86, 23, 27, 88), (83, 20, 24, 85), (20, 30, 82), (84, 19, 23, 86), (27, 78, 92, 93), (77, 25, 29, 79), (85, 24, 28, 87), (76, 22, 26, 78), (173, 31, 118, 176), (30, 162, 63, 21), (162, 30, 31, 173), (64, 172, 174, 65), (65, 174, 177, 66), (67, 179, 181, 120), (117, 270, 179, 67), (57, 150, 189, 68), (8, 37, 187, 146), (73, 80, 39, 14), (50, 1, 34, 69), (40, 3, 36, 46), (42, 4, 37, 47), (6, 36, 38, 12), (5, 42, 47, 35), (1, 40, 46, 34), (5, 11, 45, 42), (0, 41, 292, 293), (50, 71, 40, 1), (34, 46, 43, 7), (35, 47, 44, 10), (7, 43, 41, 0), (10, 44, 71, 50), (45, 11, 297, 298), (10, 50, 69, 35), (15, 57, 68, 39), (116, 117, 67, 33), (33, 67, 120), (31, 65, 66, 32), (30, 64, 65, 31), (234, 89, 63, 162), (83, 90, 62, 20), (20, 62, 64, 30), (154, 59, 61, 158), (16, 58, 60, 18), (13, 55, 58, 16), (150, 57, 59, 154), (224, 81, 56, 147), (39, 68, 56, 14), (3, 52, 55, 13), (4, 49, 54, 143), (6, 49, 48, 2), (140, 198, 303, 308), (35, 69, 51, 5), (44, 8, 52, 71), (5, 51, 53, 11), (143, 54, 81, 224), (12, 38, 80, 73), (23, 76, 78, 27), (24, 77, 79, 28), (78, 26, 99, 92), (19, 75, 76, 23), (15, 72, 74, 17), (17, 74, 75, 19), (54, 12, 73, 81), (38, 13, 72, 80), (87, 28, 97, 96), (77, 82, 21, 25), (21, 82, 30), (82, 77, 24, 20), (18, 60, 90, 83), (158, 61, 89, 234), (22, 85, 87, 26), (26, 87, 109, 100), (21, 84, 86, 25), (18, 83, 85, 22), (25, 86, 88, 29), (61, 19, 84, 89), (60, 156, 237, 90), (97, 94, 102, 105), (99, 96, 104, 107), (93, 92, 91, 101), (96, 97, 105, 104), (29, 88, 98, 95), (88, 27, 93, 98), (28, 79, 94, 97), (79, 29, 95, 94), (108, 104, 105, 102), (106, 108, 102, 103), (101, 91, 108, 106), (91, 107, 104, 108), (98, 93, 101, 106), (94, 95, 103, 102), (95, 98, 106, 103), (92, 99, 107, 91), (111, 110, 114, 115), (96, 99, 110, 111), (87, 96, 111, 109), (99, 26, 100, 110), (112, 113, 115, 114), (110, 100, 112, 114), (109, 111, 115, 113), (100, 109, 113, 112), (32, 66, 117, 116), (66, 177, 270, 117), (118, 31, 32), (33, 120, 127, 119), (176, 118, 122, 277), (120, 181, 285, 127), (116, 33, 119, 124), (32, 116, 124, 128), (118, 32, 128, 122), (125, 285, 291, 130), (281, 129, 123, 279), (279, 123, 126, 282), (126, 121, 130), (277, 122, 129, 281), (121, 125, 130), (126, 123, 119, 121), (129, 122, 128, 124), (123, 129, 124, 119), (282, 126, 130, 290), (127, 125, 121, 119), (130, 291, 290), (127, 285, 125), (193, 191, 133, 137), (184, 186, 145, 134), (197, 194, 139, 185), (201, 203, 131, 138), (196, 193, 137, 184), (221, 190, 134, 202), (219, 201, 138, 182), (133, 191, 301, 304), (192, 135, 140, 195), (199, 198, 140, 135), (231, 188, 149, 222), (199, 204, 144, 137), (185, 187, 143, 135), (202, 205, 146, 139), (218, 206, 147, 189), (232, 206, 148, 223), (225, 226, 155, 151), (207, 209, 153, 149), (205, 208, 152, 146), (222, 225, 151, 145), (226, 227, 163, 155), (208, 210, 156, 152), (209, 211, 157, 153), (212, 214, 172, 160), (243, 212, 160, 237), (242, 213, 161, 236), (239, 241, 168, 164), (235, 238, 165, 159), (159, 233, 171), (236, 239, 164, 157), (168, 246, 245, 229), (228, 230, 170, 166), (238, 240, 169, 165), (227, 229, 167, 163), (173, 176, 272, 175), (171, 161, 213, 162), (162, 173, 175, 171), (214, 215, 174, 172), (215, 216, 177, 174), (217, 274, 181, 179), (271, 217, 179, 270), (207, 218, 189, 150), (139, 146, 187, 185), (223, 148, 188, 231), (200, 219, 182, 132), (190, 196, 184, 134), (192, 197, 185, 135), (137, 144, 186, 184), (136, 183, 197, 192), (132, 182, 196, 190), (136, 192, 195, 142), (191, 131, 302, 301), (200, 132, 190, 221), (182, 138, 193, 196), (183, 141, 194, 197), (138, 131, 191, 193), (141, 200, 221, 194), (142, 195, 307, 306), (141, 183, 219, 200), (149, 188, 218, 207), (269, 180, 217, 271), (180, 274, 217), (175, 178, 216, 215), (171, 175, 215, 214), (234, 162, 213, 242), (235, 159, 212, 243), (159, 171, 214, 212), (154, 158, 211, 209), (151, 155, 210, 208), (145, 151, 208, 205), (150, 154, 209, 207), (224, 147, 206, 232), (188, 148, 206, 218), (134, 145, 205, 202), (135, 143, 204, 199), (137, 133, 198, 199), (297, 11, 70, 316), (183, 136, 201, 219), (194, 221, 202, 139), (136, 142, 203, 201), (143, 224, 232, 204), (144, 223, 231, 186), (164, 168, 229, 227), (165, 169, 230, 228), (229, 245, 252, 167), (157, 164, 227, 226), (149, 153, 225, 222), (153, 157, 226, 225), (204, 232, 223, 144), (186, 231, 222, 145), (240, 249, 250, 169), (228, 166, 161, 233), (161, 171, 233), (233, 159, 165, 228), (155, 235, 243, 210), (158, 234, 242, 211), (163, 167, 240, 238), (167, 253, 262, 240), (161, 166, 239, 236), (155, 163, 238, 235), (166, 170, 241, 239), (211, 242, 236, 157), (210, 243, 237, 156), (250, 258, 255, 247), (252, 260, 257, 249), (246, 254, 244, 245), (249, 257, 258, 250), (170, 248, 251, 241), (241, 251, 246, 168), (169, 250, 247, 230), (230, 247, 248, 170), (261, 255, 258, 257), (259, 256, 255, 261), (254, 259, 261, 244), (244, 261, 257, 260), (251, 259, 254, 246), (247, 255, 256, 248), (248, 256, 259, 251), (245, 244, 260, 252), (264, 268, 267, 263), (249, 264, 263, 252), (240, 262, 264, 249), (252, 263, 253, 167), (265, 267, 268, 266), (263, 267, 265, 253), (262, 266, 268, 264), (253, 265, 266, 262), (178, 269, 271, 216), (216, 271, 270, 177), (272, 178, 175), (180, 273, 286, 274), (176, 277, 276, 272), (274, 286, 285, 181), (269, 280, 273, 180), (178, 287, 280, 269), (272, 276, 287, 178), (283, 289, 291, 285), (281, 279, 278, 288), (279, 282, 284, 278), (284, 289, 275), (277, 281, 288, 276), (275, 289, 283), (284, 275, 273, 278), (288, 280, 287, 276), (278, 273, 280, 288), (282, 290, 289, 284), (286, 273, 275, 283), (289, 290, 291), (286, 283, 285), (300, 294, 299, 298), (296, 300, 298, 297), (293, 292, 300, 296), (292, 295, 294, 300), (309, 307, 308, 303), (305, 306, 307, 309), (302, 305, 309, 301), (301, 309, 303, 304), (296, 297, 316, 317), (198, 133, 304, 303), (195, 140, 308, 307), (302, 131, 311, 312), (2, 48, 294, 295), (41, 2, 295, 292), (11, 53, 220, 70), (48, 9, 299, 294), (70, 220, 317, 316), (220, 310, 318, 317), (313, 314, 315, 319), (311, 313, 319, 312), (305, 302, 312, 319), (131, 203, 313, 311), (0, 293, 318, 310), (142, 306, 315, 314), (306, 305, 319, 315), (53, 0, 310, 220), (293, 296, 317, 318), (203, 142, 314, 313)])
me_cubo.polygons.foreach_set('use_smooth', [True] * 326)
me_cubo.use_remesh_preserve_volume = False
me_cubo.use_remesh_preserve_attributes = False
me_cubo.use_mirror_vertex_groups = False
me_cubo.update()
arm_esqueleto = bpy.data.armatures.new('Esqueleto')  # bones are not reproduced

# ---- objects
ob_cubo_004 = bpy.data.objects.new('Cubo.004', me_cubo_005)
ob_cubo_003 = bpy.data.objects.new('Cubo.003', me_cubo_003)
ob_cubo_002 = bpy.data.objects.new('Cubo.002', me_cubo_002)
ob_esqueleto = bpy.data.objects.new('Esqueleto', arm_esqueleto)
ob_cubo = bpy.data.objects.new('Cubo', me_cubo)

# ---- transforms, parenting, visibility, modifiers, constraints
ob_cubo_004.location = (0.03201, 0.1582, -1.373)
ob_cubo_004.lineart.crease_threshold = 0.0
ob_cubo_003.location = (-0.7231, -2.411, 1.51)
ob_cubo_003.rotation_euler = (0.005153, -0.03534, 0.01942)
ob_cubo_003.scale = (0.4788, 0.4788, 0.4788)
ob_cubo_003.lineart.crease_threshold = 0.0
ob_cubo_002.location = (0.01826, -2.037, 1.099)
ob_cubo_002.scale = (0.7479, 0.7479, 0.7479)
ob_cubo_002.lineart.crease_threshold = 0.0
ob_esqueleto.location = (-0.00137, 0.3412, 0.5893)
ob_esqueleto.show_in_front = True
ob_esqueleto.lineart.crease_threshold = 0.0
ob_cubo.parent = ob_esqueleto
ob_cubo.matrix_parent_inverse = Matrix(((1.0, 0.0, 0.0, 0.00137), (0.0, 1.0, 0.0, -0.3412), (0.0, 0.0, 1.0, -0.5893), (0.0, 0.0, 0.0, 1.0)))
ob_cubo.location = (0.007985, -1.687, -0.125)
ob_cubo.lineart.crease_threshold = 0.0
_vg = ob_cubo.vertex_groups.new(name='Bone')
for _i, _w in zip([0, 1, 2, 3, 4, 5, 6, 7, 8, 9, 10, 11, 12, 13, 14, 15, 16, 17, 18, 19, 34, 35, 36, 37, 38, 39, 40, 41, 42, 43, 44, 45, 46, 47, 48, 49, 50, 51, 52, 53, 54, 55, 56, 57, 58, 59, 60, 61, 68, 69, 70, 71, 72, 73, 74, 75, 80, 81, 89, 90, 131, 132, 133, 134, 135, 136, 137, 138, 139, 140, 141, 142, 143, 144, 145, 146, 147, 148, 149, 150, 151, 152, 153, 154, 155, 156, 157, 158, 182, 183, 184, 185, 186, 187, 188, 189, 190, 191, 192, 193, 194, 195, 196, 197, 198, 199, 200, 201, 202, 203, 204, 205, 206, 207, 208, 209, 210, 211, 218, 219, 220, 221, 222, 223, 224, 225, 226, 231, 232, 242, 243, 292, 293, 294, 295, 296, 297, 298, 299, 300, 301, 302, 303, 304, 305, 306, 307, 308, 309, 310, 311, 312, 313, 314, 315, 316, 317, 318, 319], [0.993, 0.9929, 0.993, 0.9919, 0.9928, 0.9929, 0.9932, 0.9932, 0.9913, 0.9929, 0.9927, 0.9929, 0.9929, 0.9808, 0.9915, 0.979, 0.8584, 0.8614, 0.04445, 0.0176, 0.993, 0.9928, 0.9931, 0.9922, 0.9876, 0.9898, 0.9925, 0.993, 0.9927, 0.9932, 0.9921, 0.9929, 0.993, 0.9924, 0.9929, 0.993, 0.9927, 0.9931, 0.9912, 0.993, 0.995, 0.9826, 0.9936, 0.9816, 0.8835, 0.9002, 0.1014, 0.1032, 0.9905, 0.9929, 0.993, 0.9921, 0.977, 0.9932, 0.8559, 0.08712, 0.9874, 0.9951, 0.02498, 0.02713, 0.9929, 0.9928, 0.9929, 0.992, 0.9926, 0.9928, 0.9932, 0.9931, 0.991, 0.9928, 0.9926, 0.9929, 0.9958, 0.9925, 0.9803, 0.9867, 0.994, 0.9912, 0.9781, 0.98, 0.8555, 0.8942, 0.8586, 0.8921, 0.05388, 0.1181, 0.0328, 0.06645, 0.993, 0.9927, 0.9932, 0.9921, 0.9871, 0.9933, 0.9895, 0.9903, 0.9925, 0.9929, 0.9926, 0.9932, 0.9919, 0.9928, 0.993, 0.9923, 0.9928, 0.9929, 0.9926, 0.993, 0.991, 0.9929, 0.9948, 0.982, 0.9934, 0.9813, 0.8812, 0.899, 0.1042, 0.1063, 0.9904, 0.9928, 0.993, 0.992, 0.9763, 0.9929, 0.996, 0.8526, 0.1012, 0.9869, 0.9949, 0.02702, 0.02911, 0.993, 0.993, 0.9929, 0.993, 0.993, 0.993, 0.9929, 0.9929, 0.993, 0.9929, 0.9929, 0.9929, 0.9929, 0.9929, 0.9929, 0.9929, 0.9929, 0.9929, 0.993, 0.9929, 0.9929, 0.9929, 0.9929, 0.9929, 0.993, 0.993, 0.993, 0.9929]): _vg.add([_i], _w, 'REPLACE')
_vg = ob_cubo.vertex_groups.new(name='Bone.001')
for _i, _w in zip([30, 31, 32, 33, 60, 61, 62, 63, 64, 65, 66, 67, 89, 90, 116, 117, 118, 119, 120, 121, 122, 123, 124, 125, 126, 127, 128, 129, 130, 152, 154, 156, 158, 160, 162, 171, 172, 173, 174, 175, 176, 177, 178, 179, 180, 181, 210, 211, 212, 213, 214, 215, 216, 217, 234, 237, 242, 243, 269, 270, 271, 272, 273, 274, 275, 276, 277, 278, 279, 280, 281, 282, 283, 284, 285, 286, 287, 288, 289, 290, 291], [0.08907, 0.2183, 0.2509, 0.3115, 0.09568, 0.08588, 0.07613, 0.08481, 0.1236, 0.2128, 0.2448, 0.3096, 0.09103, 0.07993, 0.294, 0.2838, 0.2601, 0.3123, 0.3255, 0.3389, 0.2635, 0.3102, 0.2909, 0.3349, 0.3419, 0.3283, 0.249, 0.2888, 0.3382, 0.01818, 0.006046, 0.4737, 0.524, 0.2867, 0.2881, 0.08517, 0.2569, 0.2701, 0.2294, 0.2142, 0.2723, 0.2479, 0.2458, 0.3007, 0.3052, 0.32, 0.09749, 0.08765, 0.07423, 0.08257, 0.1212, 0.2099, 0.2431, 0.3075, 0.3409, 0.3085, 0.09103, 0.08014, 0.283, 0.286, 0.2815, 0.2567, 0.3063, 0.3246, 0.338, 0.2599, 0.2745, 0.3073, 0.3199, 0.2811, 0.2902, 0.3332, 0.3352, 0.3423, 0.3216, 0.3278, 0.2444, 0.2848, 0.3435, 0.3382, 0.3371]): _vg.add([_i], _w, 'REPLACE')
_vg = ob_cubo.vertex_groups.new(name='Bone.002')
for _i, _w in zip([30, 31, 32, 33, 60, 61, 62, 63, 64, 65, 66, 67, 89, 90, 116, 117, 118, 119, 120, 121, 122, 123, 124, 125, 126, 127, 128, 129, 130, 151, 152, 153, 154, 155, 156, 157, 158, 159, 160, 161, 162, 171, 172, 173, 174, 175, 176, 177, 178, 179, 180, 181, 208, 209, 210, 211, 212, 213, 214, 215, 216, 217, 225, 226, 233, 234, 235, 236, 237, 242, 243, 269, 270, 271, 272, 273, 274, 275, 276, 277, 278, 279, 280, 281, 282, 283, 284, 285, 286, 287, 288, 289, 290, 291], [0.1115, 0.2726, 0.309, 0.3454, 0.0408, 0.03054, 0.089, 0.08623, 0.168, 0.2936, 0.3398, 0.3454, 0.0578, 0.06792, 0.3396, 0.3448, 0.3246, 0.3456, 0.3467, 0.3544, 0.3261, 0.3438, 0.3376, 0.3481, 0.3511, 0.347, 0.3086, 0.3416, 0.3361, 0.1073, 0.01374, 0.1177, 0.02831, 0.7026, 0.1877, 0.8736, 0.2021, 0.2243, 0.3441, 0.9345, 0.352, 0.7693, 0.3664, 0.3615, 0.382, 0.4991, 0.3611, 0.3732, 0.4367, 0.3475, 0.3458, 0.3363, 0.07465, 0.06064, 0.6729, 0.7503, 0.7206, 0.8095, 0.7028, 0.4874, 0.4103, 0.3411, 0.1264, 0.8002, 0.7379, 0.3191, 0.2436, 0.9215, 0.3234, 0.8014, 0.6931, 0.3768, 0.3549, 0.3689, 0.4109, 0.3443, 0.3206, 0.2993, 0.4067, 0.3602, 0.3437, 0.3376, 0.3798, 0.353, 0.3293, 0.3068, 0.2972, 0.3352, 0.3165, 0.4381, 0.3692, 0.3027, 0.3229, 0.3238]): _vg.add([_i], _w, 'REPLACE')
_vg = ob_cubo.vertex_groups.new(name='Bone.004')
for _i, _w in zip([155, 159, 161, 163, 164, 165, 166, 171, 210, 212, 226, 227, 228, 233, 235, 238, 239, 243], [0.1881, 0.7591, 0.04726, 0.03857, 0.05836, 0.8721, 0.8384, 0.02186, 0.06839, 0.1025, 0.01651, 0.01037, 0.9375, 0.2479, 0.7118, 0.1548, 0.1869, 0.1136]): _vg.add([_i], _w, 'REPLACE')
_vg = ob_cubo.vertex_groups.new(name='Bone.006')
for _i, _w in zip([155, 157, 163, 164, 165, 166, 167, 168, 169, 170, 226, 227, 228, 229, 230, 238, 239, 240, 241, 245, 246, 247, 248, 250, 251, 262], [0.02919, 0.05631, 0.9153, 0.9096, 0.1224, 0.1463, 0.1247, 0.8677, 0.8764, 0.9274, 0.05839, 0.9349, 0.05598, 0.7422, 0.9905, 0.8266, 0.7889, 0.1731, 0.8988, 0.07909, 0.1665, 0.005267, 0.157, 0.06316, 0.2238, 0.03403]): _vg.add([_i], _w, 'REPLACE')
_vg = ob_cubo.vertex_groups.new(name='Bone.010')
for _i, _w in zip([168, 170, 229, 241, 244, 245, 246, 247, 248, 249, 250, 251, 252, 254, 255, 256, 257, 258, 259, 260, 261], [0.06898, 0.06006, 0.03795, 0.07797, 0.9913, 0.771, 0.7851, 0.9474, 0.8305, 0.0066, 0.1575, 0.7519, 0.09771, 0.9922, 0.9974, 0.9917, 0.9469, 0.9795, 0.9835, 0.9829, 0.9968]): _vg.add([_i], _w, 'REPLACE')
_vg = ob_cubo.vertex_groups.new(name='Bone.011')
for _i, _w in zip([167, 168, 169, 229, 240, 245, 246, 249, 250, 252, 253, 257, 262, 263, 264, 265, 266, 267, 268], [0.8669, 0.06584, 0.114, 0.2143, 0.8214, 0.1501, 0.04752, 0.9505, 0.7793, 0.8937, 0.9781, 0.05168, 0.9546, 0.9958, 0.9872, 0.9981, 0.9962, 0.9994, 0.9991]): _vg.add([_i], _w, 'REPLACE')
_vg = ob_cubo.vertex_groups.new(name='Bone.003')
for _i, _w in zip([16, 17, 18, 19, 20, 21, 30, 31, 32, 33, 58, 59, 60, 61, 62, 63, 64, 65, 66, 67, 74, 75, 82, 83, 84, 89, 90, 116, 117, 118, 119, 120, 121, 122, 123, 124, 125, 126, 127, 128, 129, 130, 152, 154, 156, 158, 160, 162, 171, 172, 173, 174, 175, 176, 177, 178, 179, 180, 181, 210, 211, 212, 213, 214, 215, 216, 217, 234, 237, 242, 243, 269, 270, 271, 272, 273, 274, 275, 276, 277, 278, 279, 280, 281, 282, 283, 284, 285, 286, 287, 288, 289, 290, 291], [0.09898, 0.08073, 0.7114, 0.3371, 0.1971, 0.8265, 0.7384, 0.4788, 0.4172, 0.3306, 0.07125, 0.06065, 0.6787, 0.6749, 0.7093, 0.777, 0.6901, 0.472, 0.3979, 0.3337, 0.1014, 0.6987, 0.477, 0.236, 0.7597, 0.7579, 0.6915, 0.3509, 0.3575, 0.3948, 0.3297, 0.3178, 0.2976, 0.3905, 0.3339, 0.3556, 0.308, 0.2986, 0.315, 0.4192, 0.3542, 0.3179, 0.01216, 0.02676, 0.1886, 0.1909, 0.3423, 0.3474, 0.1052, 0.3629, 0.3529, 0.3722, 0.264, 0.3503, 0.3634, 0.299, 0.3411, 0.3372, 0.3343, 0.04236, 0.02834, 0.08577, 0.08231, 0.1628, 0.2854, 0.3308, 0.3404, 0.3136, 0.3226, 0.05563, 0.06735, 0.326, 0.3464, 0.3366, 0.3148, 0.3377, 0.3451, 0.3538, 0.3162, 0.3492, 0.3375, 0.3338, 0.3247, 0.3428, 0.3298, 0.3492, 0.3522, 0.3339, 0.3462, 0.2988, 0.3317, 0.346, 0.3314, 0.3315]): _vg.add([_i], _w, 'REPLACE')
_vg = ob_cubo.vertex_groups.new(name='Bone.005')
for _i, _w in zip([16, 17, 18, 19, 20, 21, 22, 23, 24, 25, 30, 31, 60, 61, 62, 63, 74, 75, 76, 77, 82, 83, 84, 85, 86, 89, 90], [0.0006587, 0.03012, 0.21, 0.576, 0.7873, 0.1522, 0.1353, 0.1245, 0.9405, 0.8467, 0.0573, 0.0006205, 0.07234, 0.09013, 0.1098, 0.03201, 0.008106, 0.1642, 0.03905, 0.9252, 0.51, 0.7318, 0.204, 0.8497, 0.4921, 0.05451, 0.1181]): _vg.add([_i], _w, 'REPLACE')
_vg = ob_cubo.vertex_groups.new(name='Bone.007')
for _i, _w in zip([19, 22, 23, 24, 25, 26, 27, 28, 29, 75, 76, 77, 78, 79, 85, 86, 87, 88, 92, 93, 94, 95, 96, 97, 98, 99, 100, 109], [0.03512, 0.853, 0.8736, 0.0513, 0.1364, 0.9567, 0.9044, 0.975, 0.8885, 0.04019, 0.9463, 0.06661, 0.9395, 0.9411, 0.139, 0.4978, 0.9509, 0.8781, 0.09938, 0.2162, 0.1185, 0.2222, 0.05999, 0.08322, 0.2766, 0.04048, 0.1123, 0.1919]): _vg.add([_i], _w, 'REPLACE')
_vg = ob_cubo.vertex_groups.new(name='Bone.008')
for _i, _w in zip([27, 29, 78, 79, 88, 91, 92, 93, 94, 95, 96, 97, 98, 99, 101, 102, 103, 104, 105, 106, 107, 108, 110, 111], [0.09692, 0.09735, 0.05511, 0.0509, 0.1082, 0.9964, 0.8794, 0.7759, 0.8678, 0.7702, 0.1878, 0.8182, 0.716, 0.8111, 0.9938, 0.9976, 0.9896, 0.9881, 1.002, 0.9812, 0.995, 0.9996, 0.02298, 0.02566]): _vg.add([_i], _w, 'REPLACE')
_vg = ob_cubo.vertex_groups.new(name='Bone.009')
for _i, _w in zip([87, 96, 97, 99, 100, 109, 110, 111, 112, 113, 114, 115], [0.02255, 0.7521, 0.09835, 0.1437, 0.87, 0.7954, 0.9575, 0.9547, 0.9883, 0.9833, 0.9939, 0.9973]): _vg.add([_i], _w, 'REPLACE')
_m = ob_cubo.modifiers.new('Esqueleto', 'ARMATURE')
_m.object = ob_esqueleto

# ---- collection membership
col_collection_1.objects.link(ob_cubo_004)
col_collection_1.objects.link(ob_cubo_003)
col_collection_1.objects.link(ob_cubo_002)
col_collection_1.objects.link(ob_esqueleto)
col_collection_1.objects.link(ob_cubo)

# ---- scene / render settings (as saved in the file)
scene.frame_start = 1; scene.frame_end = 201; scene.frame_set(77)
scene.render.engine = 'BLENDER_EEVEE_NEXT'
scene.render.resolution_percentage = 50
scene.render.dither_intensity = 0.0
scene.cycles.use_denoising = False
scene.cycles.samples = 128
scene.cycles.sampling_pattern = 'TABULATED_SOBOL'
scene.cycles.light_sampling_threshold = 0.0
scene.cycles.use_adaptive_sampling = False
scene.cycles.use_light_tree = False
scene.cycles.blur_glossy = 0.0
scene.cycles.sample_clamp_indirect = 0.0
scene.view_settings.view_transform = 'Standard'
bpy.context.view_layer.update()

# ---- added for rendering (the .blend has no active camera and no usable light): camera, sun
cam_auto = bpy.data.cameras.new('AutoCamera')
cam_auto.lens = 50.0
cam_auto.sensor_width = 36.0
cam_auto.clip_end = 1000.0
ob_auto_camera = bpy.data.objects.new('AutoCamera', cam_auto)
scene.collection.objects.link(ob_auto_camera)
ob_auto_camera.location = (7.30284, -9.60496, 7.15512)
ob_auto_camera.rotation_euler = (1.09748, -7.21219e-08, 0.694738)
scene.camera = ob_auto_camera
light_auto_sun = bpy.data.lights.new('AutoSun', 'SUN')
light_auto_sun.energy = 3.0
light_auto_sun.angle = 0.0523599
ob_auto_sun = bpy.data.objects.new('AutoSun', light_auto_sun)
scene.collection.objects.link(ob_auto_sun)
ob_auto_sun.rotation_euler = (0.872665, 0.174533, 0.523599)
bpy.context.view_layer.update()
